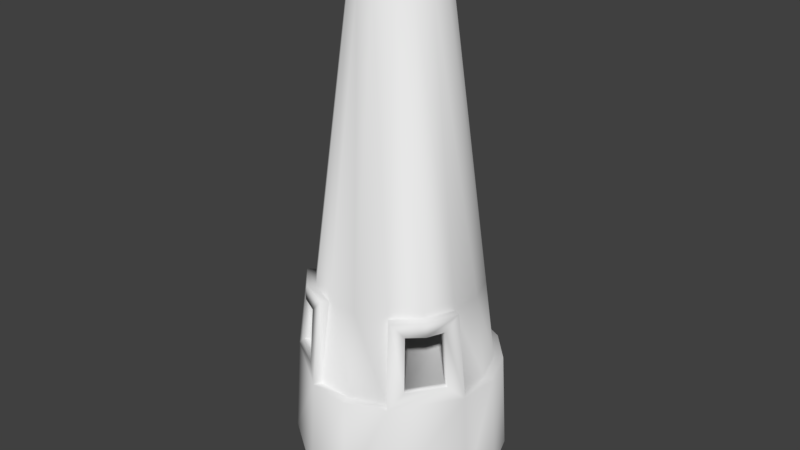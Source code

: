 # Source: metal_mine_special.blend  (saved by Blender 2.79.0; exported with 4.5.12 LTS)
import bpy
from mathutils import Matrix  # noqa: F401  (used for matrix-valued properties, if any)

bpy.ops.wm.read_factory_settings(use_empty=True)
scene = bpy.context.scene
scene.name = 'Scene'

# ---- collections
col_collection_1 = bpy.data.collections.new('Collection 1'); scene.collection.children.link(col_collection_1)

# ---- world
world_world = bpy.data.worlds.new('World'); scene.world = world_world
world_world.color = (0.05088, 0.05088, 0.05088)
world_world.use_sun_shadow = False
world_world.sun_shadow_jitter_overblur = 0.0
world_world.cycles.sampling_method = 'MANUAL'

# ---- meshes
me_cylinder = bpy.data.meshes.new('Cylinder')
me_cylinder.from_pydata([(0.6593, 2.999, 2.302), (1.522, 3.001, 2.302), (2.32, 2.673, 2.302), (2.975, 1.701, 2.649), (3.165, 0.7572, 2.649), (2.938, -0.3924, 2.302), (1.966, -1.047, 2.649), (1.022, -1.237, 2.649), (-0.1273, -1.01, 2.302), (-0.739, -0.4019, 2.302), (-1.071, 0.3943, 2.302), (-1.073, 1.257, 2.302), (-0.7453, 2.055, 2.302), (-0.1369, 2.667, 2.302), (1.334, 2.042, 4.383), (0.8524, 2.041, 4.383), (1.779, 1.859, 4.383), (2.121, 1.519, 4.383), (2.306, 1.075, 4.383), (2.307, 0.5937, 4.383), (2.124, 0.1484, 4.383), (1.785, -0.193, 4.383), (1.34, -0.3784, 4.383), (0.8587, -0.3796, 4.383), (0.4134, -0.1965, 4.383), (0.07208, 0.143, 4.383), (-0.1133, 0.5874, 4.383), (-0.1146, 1.069, 4.383), (0.06853, 1.514, 4.383), (0.4081, 1.856, 4.383), (0.7114, 2.741, 4.344), (1.471, 2.743, 4.344), (2.174, 2.454, 4.344), (2.861, 1.61, 3.992), (3.035, 1.222, 3.998), (3.025, 0.7969, 3.992), (2.719, -0.2467, 4.344), (1.881, -0.9593, 3.992), (1.487, -1.107, 3.998), (1.067, -1.123, 3.992), (0.01841, -0.791, 4.344), (-0.5204, -0.255, 4.344), (-0.813, 0.4463, 4.344), (-0.815, 1.206, 4.344), (-0.526, 1.909, 4.344), (0.01001, 2.448, 4.344), (2.713, 1.918, 4.344), (2.932, 2.064, 2.302), (3.266, 0.4055, 2.302), (3.008, 0.4562, 4.344), (2.183, -0.7854, 4.344), (2.33, -1.004, 2.302), (0.6706, -1.338, 2.302), (0.7213, -1.08, 4.344), (1.481, -1.078, 4.344), (3.006, 1.216, 4.344), (2.059, 2.353, 3.858), (-0.1455, 2.385, 2.514), (2.699, 0.01032, 2.521), (2.591, 0.2579, 3.864), (2.382, -0.458, 3.778), (2.498, -0.572, 2.423), (-0.8501, 1.437, 2.514), (0.009549, -0.3707, 3.858), (0.1245, 2.149, 3.864), (-0.58, 1.201, 3.864), (0.9301, 1.656, 11.33), (0.943, 1.592, 11.26), (1.246, 1.592, 11.26), (1.258, 1.656, 11.33), (1.526, 1.477, 11.26), (1.562, 1.532, 11.33), (1.74, 1.264, 11.26), (1.794, 1.3, 11.33), (1.857, 0.9846, 11.26), (1.921, 0.9975, 11.33), (1.857, 0.6819, 11.26), (1.922, 0.6693, 11.33), (1.742, 0.402, 11.26), (1.797, 0.3659, 11.33), (1.529, 0.1874, 11.26), (1.565, 0.1332, 11.33), (1.25, 0.07089, 11.26), (1.263, 0.006873, 11.33), (0.947, 0.0701, 11.26), (0.9344, 0.006023, 11.33), (0.6671, 0.1852, 11.26), (0.6309, 0.1308, 11.33), (0.4525, 0.3987, 11.26), (0.3983, 0.3622, 11.33), (0.3359, 0.678, 11.26), (0.2719, 0.6651, 11.33), (0.3352, 0.9806, 11.26), (0.2711, 0.9932, 11.33), (0.4503, 1.261, 11.26), (0.3959, 1.297, 11.33), (0.6637, 1.475, 11.26), (0.6273, 1.529, 11.33), (1.284, 1.79, 11.33), (1.299, 1.867, 11.26), (0.8878, 1.866, 11.26), (0.9033, 1.789, 11.33), (1.637, 1.645, 11.33), (1.68, 1.71, 11.26), (1.907, 1.376, 11.33), (1.972, 1.42, 11.26), (2.054, 1.024, 11.33), (2.131, 1.04, 11.26), (2.055, 0.6432, 11.33), (2.132, 0.6281, 11.26), (1.91, 0.2908, 11.33), (1.975, 0.2473, 11.26), (1.641, 0.02068, 11.33), (1.685, -0.04458, 11.26), (1.289, -0.1261, 11.33), (1.305, -0.2031, 11.26), (0.9083, -0.127, 11.33), (0.8931, -0.2042, 11.26), (0.5559, 0.01786, 11.33), (0.5124, -0.04762, 11.26), (0.2857, 0.2866, 11.33), (0.2205, 0.2428, 11.26), (0.139, 0.6383, 11.33), (0.06193, 0.6227, 11.26), (0.138, 1.019, 11.33), (0.06087, 1.034, 11.26), (0.2829, 1.372, 11.33), (0.2174, 1.415, 11.26), (0.5517, 1.642, 11.33), (0.5078, 1.707, 11.26), (0.6172, 3.207, 2.314), (1.563, 3.209, 2.314), (2.437, 2.85, 2.315), (3.126, 2.149, 2.318), (2.913, 1.988, 4.363), (3.478, 0.4034, 2.318), (3.219, 0.4682, 4.363), (3.115, -0.5099, 2.316), (2.415, -1.198, 2.318), (2.255, -0.9842, 4.367), (0.667, -1.551, 2.318), (0.7317, -1.291, 4.367), (-0.245, -1.187, 2.315), (-0.9154, -0.5203, 2.314), (-1.279, 0.3524, 2.314), (-1.282, 1.298, 2.313), (-0.9223, 2.173, 2.313), (-0.2554, 2.843, 2.313), (1.523, -1.285, 4.368), (3.214, 1.258, 4.358), (3.061, 1.681, 4.011), (3.181, 1.751, 2.67), (3.374, 0.7909, 2.67), (3.237, 0.809, 4.011), (1.953, -1.158, 4.015), (2.02, -1.252, 2.669), (1.052, -1.447, 2.669), (1.077, -1.335, 4.015), (1.529, -1.314, 4.022), (3.243, 1.264, 4.012), (0.6019, 3.333, -0.08805), (1.601, 3.336, -0.08766), (2.525, 2.956, -0.08719), (3.244, 2.234, -0.08668), (3.623, 0.351, -0.08617), (3.24, -0.5932, -0.08597), (2.518, -1.312, -0.08617), (0.6355, -1.692, -0.08668), (-0.3089, -1.309, -0.08719), (-1.017, -0.6044, -0.08766), (-1.402, 0.3175, -0.08805), (-1.405, 1.317, -0.08832), (-1.025, 2.241, -0.08841), (-0.3201, 2.949, -0.08832), (1.264, -0.08735, 9.531), (2.055, 0.8805, 9.531), (0.1996, 0.8531, 9.531), (1.255, 1.714, 9.531), (0.5679, 0.13, 9.531), (1.84, 0.2925, 9.531), (1.775, 1.427, 9.531), (0.4881, 1.551, 9.531), (1.239, 0.8513, 9.787), (0.8779, -0.02301, 9.531), (1.987, 0.6082, 9.531), (1.479, 1.595, 9.531), (0.303, 1.271, 9.531), (0.3255, 0.3556, 9.531), (1.575, 0.08631, 9.531), (1.933, 1.11, 9.531), (0.8358, 1.68, 9.531), (1.028, 1.048, 9.681), (1.451, 0.6548, 9.705), (1.043, 0.6403, 9.673), (1.436, 1.062, 9.735), (1.647, 0.8659, 9.654), (1.254, 0.4438, 9.583), (0.8319, 0.8368, 9.787), (1.225, 1.259, 9.613)], [], [(31, 99, 103, 32), (45, 129, 100, 30), (46, 105, 107, 55), (55, 107, 109, 49), (49, 109, 111, 36), (36, 111, 113, 50), (50, 113, 115, 54), (54, 115, 117, 53), (53, 117, 119, 40), (40, 119, 121, 41), (41, 121, 123, 42), (42, 123, 125, 43), (43, 125, 127, 44), (44, 127, 129, 45), (86, 84, 23, 24), (32, 103, 105, 46), (67, 96, 29, 15), (72, 70, 16, 17), (74, 72, 17, 18), (76, 74, 18, 19), (78, 76, 19, 20), (80, 78, 20, 21), (82, 80, 21, 22), (83, 85, 116, 114), (84, 82, 22, 23), (88, 86, 24, 25), (90, 88, 25, 26), (92, 90, 26, 27), (94, 92, 27, 28), (96, 94, 28, 29), (30, 100, 99, 31), (70, 68, 14, 16), (62, 57, 64, 65), (69, 71, 102, 98), (85, 87, 118, 116), (71, 73, 104, 102), (87, 89, 120, 118), (73, 75, 106, 104), (89, 91, 122, 120), (75, 77, 108, 106), (91, 93, 124, 122), (77, 79, 110, 108), (93, 95, 126, 124), (79, 81, 112, 110), (95, 97, 128, 126), (81, 83, 114, 112), (66, 69, 98, 101), (97, 66, 101, 128), (13, 45, 30, 0), (12, 44, 45, 13), (11, 43, 44, 12), (10, 42, 43, 11), (9, 41, 42, 10), (8, 40, 41, 9), (52, 53, 40, 8), (5, 36, 50, 51), (48, 49, 36, 5), (35, 4, 58, 59), (2, 32, 46, 47), (1, 31, 32, 2), (0, 30, 31, 1), (39, 7, 62, 63), (47, 46, 134, 133), (9, 10, 144, 143), (2, 47, 133, 132), (8, 9, 143, 142), (46, 55, 149, 134), (1, 2, 132, 131), (34, 33, 150, 159), (6, 37, 60, 61), (3, 33, 56, 57), (7, 6, 61, 62), (4, 3, 57, 58), (57, 62, 61, 58), (58, 61, 60, 59), (55, 49, 136, 149), (35, 34, 159, 153), (52, 8, 142, 140), (0, 1, 131, 130), (38, 37, 154, 158), (53, 52, 140, 141), (13, 0, 130, 147), (39, 38, 158, 157), (50, 54, 148, 139), (57, 56, 64), (62, 65, 63), (99, 100, 101, 98), (103, 99, 98, 102), (105, 103, 102, 104), (107, 105, 104, 106), (109, 107, 106, 108), (111, 109, 108, 110), (113, 111, 110, 112), (115, 113, 112, 114), (117, 115, 114, 116), (119, 117, 116, 118), (121, 119, 118, 120), (123, 121, 120, 122), (125, 123, 122, 124), (127, 125, 124, 126), (129, 127, 126, 128), (100, 129, 128, 101), (69, 66, 67, 68), (71, 69, 68, 70), (73, 71, 70, 72), (75, 73, 72, 74), (77, 75, 74, 76), (79, 77, 76, 78), (81, 79, 78, 80), (83, 81, 80, 82), (85, 83, 82, 84), (87, 85, 84, 86), (89, 87, 86, 88), (91, 89, 88, 90), (93, 91, 90, 92), (95, 93, 92, 94), (97, 95, 94, 96), (66, 97, 96, 67), (68, 67, 15, 14), (131, 132, 162, 161), (150, 151, 133, 134), (151, 152, 135, 133), (152, 153, 136, 135), (154, 155, 138, 139), (155, 156, 140, 138), (156, 157, 141, 140), (157, 158, 148, 141), (158, 154, 139, 148), (153, 159, 149, 136), (159, 150, 134, 149), (142, 143, 169, 168), (147, 130, 160, 173), (138, 140, 167, 166), (145, 146, 172, 171), (135, 137, 165, 164), (132, 133, 163, 162), (130, 131, 161, 160), (143, 144, 170, 169), (140, 142, 168, 167), (146, 147, 173, 172), (137, 138, 166, 165), (144, 145, 171, 170), (133, 135, 164, 163), (33, 3, 151, 150), (10, 11, 145, 144), (49, 48, 135, 136), (3, 4, 152, 151), (48, 5, 137, 135), (4, 35, 153, 152), (11, 12, 146, 145), (37, 6, 155, 154), (5, 51, 138, 137), (6, 7, 156, 155), (12, 13, 147, 146), (54, 53, 141, 148), (51, 50, 139, 138), (7, 39, 157, 156), (198, 185, 177, 190), (197, 191, 181, 186), (196, 192, 182, 193), (195, 189, 180, 194), (192, 195, 194, 182), (179, 184, 195, 192), (184, 175, 189, 195), (183, 196, 193, 178), (174, 188, 196, 183), (188, 179, 192, 196), (187, 197, 186, 176), (178, 193, 197, 187), (193, 182, 191, 197), (191, 198, 190, 181), (182, 194, 198, 191), (194, 180, 185, 198)])
me_cylinder.polygons.foreach_set('use_smooth', [1, 1, 1, 1, 1, 1, 1, 1, 1, 1, 1, 1, 1, 1, 1, 1, 1, 1, 1, 1, 1, 1, 1, 1, 1, 1, 1, 1, 1, 1, 1, 1, 1, 1, 1, 1, 1, 1, 1, 1, 1, 1, 1, 1, 1, 1, 1, 1, 1, 1, 1, 1, 1, 1, 1, 1, 1, 1, 1, 1, 1, 1, 1, 1, 1, 1, 1, 1, 1, 1, 1, 1, 1, 1, 1, 1, 1, 1, 1, 1, 1, 1, 1, 1, 1, 1, 1, 1, 1, 1, 1, 1, 1, 1, 1, 1, 1, 1, 1, 1, 1, 1, 1, 1, 1, 1, 1, 1, 1, 1, 1, 1, 1, 1, 1, 1, 1, 1, 1, 1, 1, 1, 1, 1, 1, 1, 1, 1, 1, 1, 1, 1, 1, 1, 1, 1, 1, 1, 1, 1, 1, 1, 1, 1, 1, 1, 1, 1, 1, 1, 1, 1, 1, 1, 1, 1, 1, 0, 0, 0, 0, 0, 0, 0, 0, 0, 0, 0, 0, 0, 0, 0, 0])
_uv = me_cylinder.uv_layers.new(name='UVMap')
_uv.uv.foreach_set('vector', [0.9009, 0.1276, 0.8713, 0.2947, 0.8614, 0.2932, 0.8826, 0.1248, 0.7975, 0.1374, 0.8137, 0.2991, 0.8042, 0.3003, 0.78, 0.1397, 0.8642, 0.123, 0.8515, 0.2922, 0.8415, 0.2917, 0.8457, 0.122, 0.8457, 0.122, 0.8415, 0.2917, 0.8314, 0.2917, 0.8273, 0.122, 0.8273, 0.122, 0.8314, 0.2917, 0.8214, 0.2922, 0.8088, 0.123, 0.8088, 0.123, 0.8214, 0.2922, 0.8115, 0.2932, 0.7904, 0.1248, 0.7904, 0.1248, 0.8115, 0.2932, 0.8016, 0.2947, 0.7721, 0.1275, 0.7721, 0.1275, 0.8016, 0.2947, 0.7918, 0.2967, 0.754, 0.1312, 0.9032, 0.1427, 0.871, 0.302, 0.8615, 0.3003, 0.8858, 0.1397, 0.8858, 0.1397, 0.8615, 0.3003, 0.852, 0.2991, 0.8682, 0.1374, 0.8682, 0.1374, 0.852, 0.2991, 0.8425, 0.2984, 0.8506, 0.1361, 0.8506, 0.1361, 0.8425, 0.2984, 0.8329, 0.2982, 0.8329, 0.1357, 0.8329, 0.1357, 0.8329, 0.2982, 0.8233, 0.2984, 0.8152, 0.1361, 0.8152, 0.1361, 0.8233, 0.2984, 0.8137, 0.2991, 0.7975, 0.1374, 0.2091, 0.04858, 0.2092, 0.04528, 0.2843, 0.04821, 0.2841, 0.05345, 0.8826, 0.1248, 0.8614, 0.2932, 0.8515, 0.2922, 0.8642, 0.123, 0.2505, 0.03075, 0.2502, 0.02679, 0.3402, 0.01961, 0.3407, 0.0259, 0.2506, 0.04264, 0.2507, 0.03867, 0.341, 0.03851, 0.3409, 0.04481, 0.2505, 0.0466, 0.2506, 0.04264, 0.3409, 0.04481, 0.3407, 0.05111, 0.2091, 0.0321, 0.2088, 0.02881, 0.2837, 0.022, 0.2841, 0.02723, 0.2092, 0.03539, 0.2091, 0.0321, 0.2841, 0.02723, 0.2843, 0.03248, 0.2093, 0.03869, 0.2092, 0.03539, 0.2843, 0.03248, 0.2845, 0.03772, 0.2093, 0.04199, 0.2093, 0.03869, 0.2845, 0.03772, 0.2845, 0.04297, 0.8568, 0.15, 0.8376, 0.1419, 0.8394, 0.1334, 0.8617, 0.1429, 0.2092, 0.04528, 0.2093, 0.04199, 0.2845, 0.04297, 0.2843, 0.04821, 0.2158, 0.02721, 0.2156, 0.02297, 0.3121, 0.01737, 0.3124, 0.02412, 0.2159, 0.03145, 0.2158, 0.02721, 0.3124, 0.02412, 0.3125, 0.03087, 0.2158, 0.03569, 0.2159, 0.03145, 0.3125, 0.03087, 0.3125, 0.03762, 0.2157, 0.03994, 0.2158, 0.03569, 0.3125, 0.03762, 0.3123, 0.04436, 0.2154, 0.04417, 0.2157, 0.03994, 0.3123, 0.04436, 0.3119, 0.0511, 0.78, 0.1397, 0.8042, 0.3003, 0.7948, 0.302, 0.7625, 0.1427, 0.2507, 0.03867, 0.2506, 0.03471, 0.3409, 0.0322, 0.341, 0.03851, 0.3727, 0.004636, 0.3879, 0.004762, 0.3874, 0.02279, 0.3722, 0.02267, 0.8166, 0.2479, 0.8375, 0.248, 0.8391, 0.2564, 0.8149, 0.2564, 0.8376, 0.1419, 0.8167, 0.1418, 0.8151, 0.1333, 0.8394, 0.1334, 0.8375, 0.248, 0.8567, 0.2399, 0.8616, 0.247, 0.8391, 0.2564, 0.8167, 0.1418, 0.7974, 0.1498, 0.7926, 0.1426, 0.8151, 0.1333, 0.8567, 0.2399, 0.8714, 0.225, 0.8786, 0.2298, 0.8616, 0.247, 0.7974, 0.1498, 0.7825, 0.1648, 0.7753, 0.1599, 0.7926, 0.1426, 0.8714, 0.225, 0.8793, 0.2055, 0.8878, 0.2072, 0.8786, 0.2298, 0.7825, 0.1648, 0.7744, 0.1843, 0.7659, 0.1825, 0.7753, 0.1599, 0.8793, 0.2055, 0.8793, 0.1845, 0.8878, 0.1829, 0.8878, 0.2072, 0.7744, 0.1843, 0.7744, 0.2054, 0.7659, 0.207, 0.7659, 0.1825, 0.8793, 0.1845, 0.8715, 0.165, 0.8787, 0.1603, 0.8878, 0.1829, 0.7744, 0.2054, 0.7825, 0.2249, 0.7752, 0.2296, 0.7659, 0.207, 0.8715, 0.165, 0.8568, 0.15, 0.8617, 0.1429, 0.8787, 0.1603, 0.7972, 0.2398, 0.8166, 0.2479, 0.8149, 0.2564, 0.7924, 0.247, 0.7825, 0.2249, 0.7972, 0.2398, 0.7924, 0.247, 0.7752, 0.2296, 0.7927, 0.08974, 0.7975, 0.1374, 0.78, 0.1397, 0.7728, 0.09224, 0.8128, 0.08824, 0.8152, 0.1361, 0.7975, 0.1374, 0.7927, 0.08974, 0.8329, 0.08774, 0.8329, 0.1357, 0.8152, 0.1361, 0.8128, 0.08824, 0.853, 0.08824, 0.8506, 0.1361, 0.8329, 0.1357, 0.8329, 0.08774, 0.873, 0.08974, 0.8682, 0.1374, 0.8506, 0.1361, 0.853, 0.08824, 0.8929, 0.09224, 0.8858, 0.1397, 0.8682, 0.1374, 0.873, 0.08974, 0.9127, 0.09574, 0.9032, 0.1427, 0.8858, 0.1397, 0.8929, 0.09224, 0.8051, 0.07302, 0.8088, 0.123, 0.7904, 0.1248, 0.7842, 0.07511, 0.826, 0.07198, 0.8273, 0.122, 0.8088, 0.123, 0.8051, 0.07302, 0.5486, 0.02522, 0.5496, 0.04543, 0.5364, 0.04764, 0.5382, 0.0272, 0.8888, 0.07514, 0.8826, 0.1248, 0.8642, 0.123, 0.868, 0.07304, 0.9096, 0.07827, 0.9009, 0.1276, 0.8826, 0.1248, 0.8888, 0.07514, 0.7728, 0.09224, 0.78, 0.1397, 0.7625, 0.1427, 0.753, 0.09574, 0.3346, 0.03118, 0.3315, 0.01403, 0.3727, 0.004636, 0.3509, 0.02689, 0.236, 0.3555, 0.236, 0.646, 0.206, 0.6449, 0.206, 0.3539, 0.5577, 0.5003, 0.65, 0.4621, 0.6636, 0.4826, 0.5625, 0.5244, 0.5639, 0.4407, 0.6697, 0.3969, 0.6894, 0.4172, 0.5694, 0.4684, 0.4579, 0.5003, 0.5577, 0.5003, 0.5625, 0.5244, 0.4531, 0.5244, 0.6029, 0.4703, 0.5208, 0.454, 0.5208, 0.4306, 0.6062, 0.4471, 0.4494, 0.4407, 0.5639, 0.4407, 0.5694, 0.4684, 0.4438, 0.4684, 0.4802, 0.4375, 0.543, 0.4234, 0.5475, 0.4553, 0.4802, 0.4697, 0.5166, 0.04626, 0.5165, 0.02606, 0.5272, 0.02919, 0.5273, 0.04962, 0.4282, 0.01388, 0.4259, 0.03118, 0.4121, 0.0278, 0.3879, 0.004762, 0.3441, 0.0003488, 0.3473, 0.00288, 0.3482, 0.005879, 0.3318, 0.006265, 0.3478, 0.01216, 0.3452, 0.01517, 0.3324, 0.01116, 0.3477, 0.008442, 0.3324, 0.01116, 0.3318, 0.006265, 0.3482, 0.005879, 0.3477, 0.008442, 0.5364, 0.04764, 0.5273, 0.04962, 0.5272, 0.02919, 0.5382, 0.0272, 0.5208, 0.454, 0.4387, 0.4703, 0.4354, 0.4471, 0.5208, 0.4306, 0.4175, 0.4234, 0.4802, 0.4375, 0.4802, 0.4697, 0.4129, 0.4553, 0.3656, 0.4621, 0.4579, 0.5003, 0.4531, 0.5244, 0.3486, 0.4799, 0.3435, 0.3969, 0.4494, 0.4407, 0.4438, 0.4684, 0.3279, 0.4204, 0.4805, 0.4799, 0.5432, 0.4698, 0.548, 0.5016, 0.4805, 0.5121, 0.1458, 0.6461, 0.1458, 0.3556, 0.1758, 0.3539, 0.1758, 0.6456, 0.4233, 0.6148, 0.4926, 0.5695, 0.5069, 0.5841, 0.4309, 0.6337, 0.4177, 0.4698, 0.4805, 0.4799, 0.4805, 0.5121, 0.4129, 0.5016, 0.6031, 0.4305, 0.521, 0.4143, 0.521, 0.3909, 0.6066, 0.4074, 0.3879, 0.004762, 0.4121, 0.0278, 0.3874, 0.02279, 0.3727, 0.004636, 0.3722, 0.02267, 0.3509, 0.02689, 0.8136, 0.2631, 0.7886, 0.2527, 0.7924, 0.247, 0.8149, 0.2564, 0.8405, 0.2631, 0.8136, 0.2631, 0.8149, 0.2564, 0.8391, 0.2564, 0.8654, 0.2527, 0.8405, 0.2631, 0.8391, 0.2564, 0.8616, 0.247, 0.8843, 0.2335, 0.8654, 0.2527, 0.8616, 0.247, 0.8786, 0.2298, 0.8945, 0.2085, 0.8843, 0.2335, 0.8786, 0.2298, 0.8878, 0.2072, 0.8945, 0.1815, 0.8945, 0.2085, 0.8878, 0.2072, 0.8878, 0.1829, 0.8844, 0.1565, 0.8945, 0.1815, 0.8878, 0.1829, 0.8787, 0.1603, 0.8655, 0.1373, 0.8844, 0.1565, 0.8787, 0.1603, 0.8617, 0.1429, 0.8407, 0.1267, 0.8655, 0.1373, 0.8617, 0.1429, 0.8394, 0.1334, 0.8137, 0.1266, 0.8407, 0.1267, 0.8394, 0.1334, 0.8151, 0.1333, 0.7888, 0.137, 0.8137, 0.1266, 0.8151, 0.1333, 0.7926, 0.1426, 0.7696, 0.1561, 0.7888, 0.137, 0.7926, 0.1426, 0.7753, 0.1599, 0.7592, 0.1812, 0.7696, 0.1561, 0.7753, 0.1599, 0.7659, 0.1825, 0.7592, 0.2084, 0.7592, 0.1812, 0.7659, 0.1825, 0.7659, 0.207, 0.7695, 0.2335, 0.7592, 0.2084, 0.7659, 0.207, 0.7752, 0.2296, 0.7886, 0.2527, 0.7695, 0.2335, 0.7752, 0.2296, 0.7924, 0.247, 0.8166, 0.2479, 0.7972, 0.2398, 0.8006, 0.2349, 0.8177, 0.2421, 0.8375, 0.248, 0.8166, 0.2479, 0.8177, 0.2421, 0.8363, 0.2421, 0.8567, 0.2399, 0.8375, 0.248, 0.8363, 0.2421, 0.8534, 0.235, 0.8714, 0.225, 0.8567, 0.2399, 0.8534, 0.235, 0.8664, 0.2217, 0.8793, 0.2055, 0.8714, 0.225, 0.8664, 0.2217, 0.8734, 0.2044, 0.8793, 0.1845, 0.8793, 0.2055, 0.8734, 0.2044, 0.8734, 0.1857, 0.8715, 0.165, 0.8793, 0.1845, 0.8734, 0.1857, 0.8665, 0.1683, 0.8568, 0.15, 0.8715, 0.165, 0.8665, 0.1683, 0.8535, 0.155, 0.8376, 0.1419, 0.8568, 0.15, 0.8535, 0.155, 0.8365, 0.1477, 0.8167, 0.1418, 0.8376, 0.1419, 0.8365, 0.1477, 0.8179, 0.1476, 0.7974, 0.1498, 0.8167, 0.1418, 0.8179, 0.1476, 0.8008, 0.1548, 0.7825, 0.1648, 0.7974, 0.1498, 0.8008, 0.1548, 0.7875, 0.1681, 0.7744, 0.1843, 0.7825, 0.1648, 0.7875, 0.1681, 0.7804, 0.1854, 0.7744, 0.2054, 0.7744, 0.1843, 0.7804, 0.1854, 0.7803, 0.2042, 0.7825, 0.2249, 0.7744, 0.2054, 0.7803, 0.2042, 0.7874, 0.2215, 0.7972, 0.2398, 0.7825, 0.2249, 0.7874, 0.2215, 0.8006, 0.2349, 0.2506, 0.03471, 0.2505, 0.03075, 0.3407, 0.0259, 0.3409, 0.0322, 0.3579, 0.4299, 0.4398, 0.4273, 0.4507, 0.6555, 0.3637, 0.6581, 0.1696, 0.6117, 0.1761, 0.4558, 0.2172, 0.4164, 0.2099, 0.6525, 0.1761, 0.4558, 0.06887, 0.4558, 0.02776, 0.4164, 0.2172, 0.4164, 0.06887, 0.4558, 0.07507, 0.6123, 0.03483, 0.653, 0.02776, 0.4164, 0.1968, 0.6066, 0.2052, 0.4213, 0.2544, 0.3742, 0.2449, 0.6555, 0.2052, 0.4213, 0.07616, 0.4214, 0.02701, 0.3742, 0.2544, 0.3742, 0.07616, 0.4214, 0.08427, 0.607, 0.03613, 0.6559, 0.02701, 0.3742, 0.08427, 0.607, 0.1405, 0.6154, 0.1406, 0.6599, 0.03613, 0.6559, 0.1405, 0.6154, 0.1968, 0.6066, 0.2449, 0.6555, 0.1406, 0.6599, 0.07507, 0.6123, 0.1223, 0.6216, 0.1225, 0.658, 0.03483, 0.653, 0.1223, 0.6216, 0.1696, 0.6117, 0.2099, 0.6525, 0.1225, 0.658, 0.4108, 0.427, 0.4917, 0.4278, 0.4906, 0.6532, 0.4047, 0.6524, 0.1942, 0.4297, 0.276, 0.4307, 0.2768, 0.659, 0.1898, 0.658, 0.191, 0.6529, 0.03123, 0.6606, 0.02022, 0.4259, 0.1859, 0.4256, 0.0305, 0.423, 0.1123, 0.4272, 0.1029, 0.6553, 0.01605, 0.6508, 0.354, 0.6529, 0.2725, 0.652, 0.2725, 0.4245, 0.3591, 0.4256, 0.4398, 0.4273, 0.5216, 0.423, 0.5375, 0.6508, 0.4507, 0.6555, 0.276, 0.4307, 0.3579, 0.4299, 0.3637, 0.6581, 0.2768, 0.659, 0.4917, 0.4278, 0.5725, 0.4269, 0.5764, 0.6523, 0.4906, 0.6532, 0.33, 0.4243, 0.4108, 0.427, 0.4047, 0.6524, 0.3189, 0.6496, 0.1123, 0.4272, 0.1942, 0.4297, 0.1898, 0.658, 0.1029, 0.6553, 0.2725, 0.652, 0.191, 0.6529, 0.1859, 0.4256, 0.2725, 0.4245, 0.5725, 0.4269, 0.6534, 0.4243, 0.6623, 0.6496, 0.5764, 0.6523, 0.5138, 0.6606, 0.354, 0.6529, 0.3591, 0.4256, 0.5228, 0.423, 0.3589, 0.6404, 0.3589, 0.3589, 0.4032, 0.359, 0.4032, 0.6398, 0.1927, 0.5666, 0.2611, 0.6132, 0.2531, 0.6319, 0.1782, 0.5809, 0.2361, 0.646, 0.2361, 0.3555, 0.2661, 0.3539, 0.2661, 0.6449, 0.5598, 0.5766, 0.4142, 0.5765, 0.4129, 0.5444, 0.5611, 0.5444, 0.6163, 0.5047, 0.5238, 0.4832, 0.5245, 0.4598, 0.6297, 0.4854, 0.3589, 0.3589, 0.3589, 0.6404, 0.3146, 0.6398, 0.3146, 0.359, 0.2611, 0.6132, 0.342, 0.6301, 0.3418, 0.6505, 0.2531, 0.6319, 0.2258, 0.6399, 0.2258, 0.3589, 0.2701, 0.3597, 0.2701, 0.6411, 0.5238, 0.4832, 0.43, 0.4988, 0.418, 0.4786, 0.5245, 0.4598, 0.5604, 0.5443, 0.4148, 0.5443, 0.4129, 0.5122, 0.5622, 0.5122, 0.342, 0.6301, 0.4233, 0.6148, 0.4309, 0.6337, 0.3418, 0.6505, 0.521, 0.4143, 0.4389, 0.4305, 0.4354, 0.4074, 0.521, 0.3909, 0.2059, 0.3555, 0.2059, 0.646, 0.1759, 0.6455, 0.1759, 0.3539, 0.3145, 0.3589, 0.3145, 0.6399, 0.2702, 0.6411, 0.2702, 0.3597, 0.5052, 0.7988, 0.5135, 0.801, 0.5108, 0.8061, 0.5052, 0.8074, 0.5135, 0.6765, 0.5108, 0.6778, 0.508, 0.674, 0.5112, 0.6728, 0.4503, 0.7337, 0.4498, 0.7391, 0.4445, 0.7391, 0.4451, 0.7337, 0.5439, 0.007184, 0.5601, 0.005743, 0.5638, 0.01944, 0.5427, 0.01944, 0.501, 0.7266, 0.5119, 0.7261, 0.5119, 0.7373, 0.501, 0.7378, 0.5061, 0.7297, 0.5083, 0.7215, 0.5181, 0.7225, 0.5186, 0.7297, 0.4587, 0.7389, 0.4626, 0.7397, 0.4645, 0.7432, 0.4587, 0.7449, 0.4513, 0.7271, 0.4503, 0.7337, 0.4451, 0.7337, 0.4455, 0.7252, 0.4266, 0.009528, 0.4287, 0.01386, 0.4219, 0.01554, 0.4219, 0.008477, 0.4987, 0.8155, 0.5035, 0.8142, 0.5035, 0.8214, 0.499, 0.8209, 0.4343, 0.7273, 0.4409, 0.7238, 0.4409, 0.7313, 0.4366, 0.7309, 0.4455, 0.7252, 0.4451, 0.7337, 0.4397, 0.7344, 0.4396, 0.7264, 0.4785, 0.01001, 0.4853, 0.01006, 0.4861, 0.01678, 0.4794, 0.01678, 0.5108, 0.6778, 0.5084, 0.6794, 0.5059, 0.6766, 0.508, 0.674, 0.5512, 0.9005, 0.5512, 0.9103, 0.5406, 0.9111, 0.5408, 0.9011, 0.5066, 0.7067, 0.5066, 0.7195, 0.4983, 0.7173, 0.4988, 0.7077])
_uv.active_render = True
_uv = me_cylinder.uv_layers.new(name='UVMap.001')
_uv.uv.foreach_set('vector', [0.4075, 0.1044, 0.4164, 0.3415, 0.4038, 0.3419, 0.3842, 0.1052, 0.4571, 0.1044, 0.4433, 0.3415, 0.4303, 0.3414, 0.4331, 0.1041, 0.285, 0.104, 0.2715, 0.341, 0.2583, 0.3409, 0.2607, 0.1038, 0.2607, 0.1038, 0.2583, 0.3409, 0.2445, 0.341, 0.2351, 0.104, 0.2351, 0.104, 0.2445, 0.341, 0.2321, 0.3413, 0.2123, 0.1047, 0.1327, 0.1045, 0.1113, 0.3411, 0.09986, 0.3408, 0.1116, 0.104, 0.1116, 0.104, 0.09986, 0.3408, 0.0863, 0.3407, 0.08659, 0.1038, 0.08659, 0.1038, 0.0863, 0.3407, 0.07265, 0.3408, 0.0614, 0.104, 0.0614, 0.104, 0.07265, 0.3408, 0.06101, 0.3411, 0.03992, 0.1045, 0.6463, 0.1048, 0.6232, 0.3415, 0.6134, 0.3412, 0.6282, 0.1042, 0.6282, 0.1042, 0.6134, 0.3412, 0.6006, 0.3411, 0.6046, 0.104, 0.6046, 0.104, 0.6006, 0.3411, 0.5867, 0.3412, 0.579, 0.1042, 0.579, 0.1042, 0.5867, 0.3412, 0.5739, 0.3415, 0.5553, 0.1048, 0.4758, 0.1052, 0.4535, 0.3419, 0.4433, 0.3415, 0.4571, 0.1044, 0.7716, 0.6333, 0.7809, 0.633, 0.7793, 0.8665, 0.7646, 0.867, 0.3044, 0.1047, 0.282, 0.3413, 0.2715, 0.341, 0.285, 0.104, 0.06292, 0.4118, 0.0729, 0.4118, 0.07913, 0.6457, 0.06326, 0.6456, 0.4141, 0.6331, 0.4213, 0.6333, 0.4361, 0.8673, 0.4246, 0.8669, 0.4047, 0.633, 0.4141, 0.6331, 0.4246, 0.8669, 0.4096, 0.8668, 0.3945, 0.6331, 0.4047, 0.633, 0.4096, 0.8668, 0.3934, 0.8669, 0.3851, 0.6333, 0.3945, 0.6331, 0.3934, 0.8669, 0.3784, 0.8673, 0.8006, 0.633, 0.8081, 0.6333, 0.8226, 0.867, 0.8107, 0.8665, 0.7911, 0.6329, 0.8006, 0.633, 0.8107, 0.8665, 0.7955, 0.8663, 0.5791, 0.8827, 0.5869, 0.8906, 0.5844, 0.8944, 0.5753, 0.8853, 0.7809, 0.633, 0.7911, 0.6329, 0.7955, 0.8663, 0.7793, 0.8665, 0.7577, 0.03662, 0.7655, 0.03688, 0.7789, 0.2708, 0.7666, 0.2703, 0.748, 0.03653, 0.7577, 0.03662, 0.7666, 0.2703, 0.7512, 0.2702, 0.7379, 0.03662, 0.748, 0.03653, 0.7512, 0.2702, 0.735, 0.2703, 0.7288, 0.03688, 0.7379, 0.03662, 0.735, 0.2703, 0.7205, 0.2708, 0.0729, 0.4118, 0.0813, 0.4121, 0.09249, 0.6461, 0.07913, 0.6457, 0.4331, 0.1041, 0.4303, 0.3414, 0.4164, 0.3415, 0.4075, 0.1044, 0.04434, 0.4121, 0.0529, 0.4118, 0.04731, 0.6457, 0.03369, 0.6461, 0.7573, 0.4405, 0.7571, 0.4101, 0.8019, 0.4203, 0.8021, 0.4507, 0.6184, 0.8429, 0.6082, 0.8386, 0.6091, 0.8341, 0.6209, 0.8391, 0.5869, 0.8906, 0.5971, 0.8949, 0.5962, 0.8994, 0.5844, 0.8944, 0.6082, 0.8386, 0.5971, 0.8386, 0.5962, 0.8341, 0.6091, 0.8341, 0.5971, 0.8949, 0.6082, 0.8949, 0.6091, 0.8994, 0.5962, 0.8994, 0.5971, 0.8386, 0.5869, 0.8429, 0.5844, 0.8391, 0.5962, 0.8341, 0.6082, 0.8949, 0.6184, 0.8906, 0.6209, 0.8944, 0.6091, 0.8994, 0.5869, 0.8429, 0.5791, 0.8508, 0.5753, 0.8483, 0.5844, 0.8391, 0.6184, 0.8906, 0.6262, 0.8827, 0.63, 0.8853, 0.6209, 0.8944, 0.5791, 0.8508, 0.5748, 0.8612, 0.5704, 0.8603, 0.5753, 0.8483, 0.6262, 0.8827, 0.6304, 0.8723, 0.6349, 0.8732, 0.63, 0.8853, 0.5748, 0.8612, 0.5748, 0.8723, 0.5704, 0.8732, 0.5704, 0.8603, 0.6304, 0.8723, 0.6304, 0.8612, 0.6349, 0.8603, 0.6349, 0.8732, 0.5748, 0.8723, 0.5791, 0.8827, 0.5753, 0.8853, 0.5704, 0.8732, 0.6262, 0.8508, 0.6184, 0.8429, 0.6209, 0.8391, 0.63, 0.8483, 0.6304, 0.8612, 0.6262, 0.8508, 0.63, 0.8483, 0.6349, 0.8603, 0.4611, 0.03441, 0.4571, 0.1044, 0.4331, 0.1041, 0.4339, 0.0341, 0.4824, 0.0353, 0.4758, 0.1052, 0.4571, 0.1044, 0.4611, 0.03441, 0.5767, 0.03434, 0.579, 0.1042, 0.5553, 0.1048, 0.5498, 0.03503, 0.6057, 0.0341, 0.6046, 0.104, 0.579, 0.1042, 0.5767, 0.03434, 0.6326, 0.03434, 0.6282, 0.1042, 0.6046, 0.104, 0.6057, 0.0341, 0.6531, 0.03503, 0.6463, 0.1048, 0.6282, 0.1042, 0.6326, 0.03434, 0.05808, 0.0341, 0.0614, 0.104, 0.03992, 0.1045, 0.03369, 0.03473, 0.139, 0.03473, 0.1327, 0.1045, 0.1116, 0.104, 0.1151, 0.0341, 0.2324, 0.0341, 0.2351, 0.104, 0.2123, 0.1047, 0.2064, 0.03484, 0.197, 0.8331, 0.2411, 0.8426, 0.2414, 0.8685, 0.1986, 0.852, 0.311, 0.03484, 0.3044, 0.1047, 0.285, 0.104, 0.289, 0.0341, 0.4049, 0.03441, 0.4075, 0.1044, 0.3842, 0.1052, 0.3784, 0.0353, 0.4339, 0.0341, 0.4331, 0.1041, 0.4075, 0.1044, 0.4049, 0.03441, 0.8015, 0.5341, 0.7563, 0.5364, 0.7573, 0.4405, 0.7994, 0.5056, 0.9548, 0.4803, 0.9546, 0.4101, 0.9614, 0.4103, 0.9614, 0.4807, 0.2501, 0.4225, 0.226, 0.4389, 0.2209, 0.4337, 0.2474, 0.4158, 0.2786, 0.5676, 0.3071, 0.5619, 0.311, 0.5679, 0.2786, 0.5748, 0.2787, 0.4168, 0.2501, 0.4225, 0.2474, 0.4158, 0.2787, 0.4095, 0.1254, 0.9046, 0.1204, 0.93, 0.1132, 0.93, 0.1183, 0.9036, 0.2501, 0.5618, 0.2786, 0.5676, 0.2786, 0.5748, 0.2474, 0.5685, 0.7717, 0.9504, 0.7749, 0.9645, 0.7678, 0.9655, 0.7646, 0.9504, 0.8695, 0.4558, 0.8704, 0.4101, 0.8872, 0.4197, 0.8872, 0.4658, 0.8463, 0.04133, 0.8916, 0.04393, 0.889, 0.06629, 0.8472, 0.1417, 0.692, 0.7351, 0.6685, 0.7578, 0.6451, 0.7633, 0.6543, 0.6305, 0.5955, 0.756, 0.5731, 0.7322, 0.6145, 0.6317, 0.6251, 0.7575, 0.6145, 0.6317, 0.6543, 0.6305, 0.6451, 0.7633, 0.6251, 0.7575, 0.2414, 0.8685, 0.2414, 0.8887, 0.1974, 0.8766, 0.1986, 0.852, 0.1204, 0.93, 0.1254, 0.9554, 0.1183, 0.9564, 0.1132, 0.93, 0.7749, 0.9362, 0.7717, 0.9504, 0.7646, 0.9504, 0.7678, 0.9352, 0.3072, 0.4225, 0.2787, 0.4168, 0.2787, 0.4095, 0.311, 0.4164, 0.2259, 0.5455, 0.2501, 0.5618, 0.2474, 0.5685, 0.2209, 0.5506, 0.3856, 0.9507, 0.3878, 0.9648, 0.3808, 0.9659, 0.3784, 0.9507, 0.89, 0.7011, 0.89, 0.6309, 0.8972, 0.6305, 0.8972, 0.7009, 0.2098, 0.521, 0.2259, 0.5455, 0.2209, 0.5506, 0.2032, 0.5238, 0.3878, 0.9365, 0.3856, 0.9507, 0.3784, 0.9507, 0.3808, 0.9355, 0.04582, 0.9046, 0.04082, 0.9301, 0.03369, 0.93, 0.03877, 0.9036, 0.8472, 0.1417, 0.889, 0.06629, 0.892, 0.1323, 0.7573, 0.4405, 0.8021, 0.4507, 0.7994, 0.5056, 0.6224, 0.8368, 0.6322, 0.8468, 0.63, 0.8483, 0.6209, 0.8391, 0.6096, 0.8315, 0.6224, 0.8368, 0.6209, 0.8391, 0.6091, 0.8341, 0.5957, 0.8315, 0.6096, 0.8315, 0.6091, 0.8341, 0.5962, 0.8341, 0.5829, 0.8368, 0.5957, 0.8315, 0.5962, 0.8341, 0.5844, 0.8391, 0.5731, 0.8468, 0.5829, 0.8368, 0.5844, 0.8391, 0.5753, 0.8483, 0.5678, 0.8597, 0.5731, 0.8468, 0.5753, 0.8483, 0.5704, 0.8603, 0.5678, 0.8738, 0.5678, 0.8597, 0.5704, 0.8603, 0.5704, 0.8732, 0.5731, 0.8867, 0.5678, 0.8738, 0.5704, 0.8732, 0.5753, 0.8853, 0.5829, 0.8967, 0.5731, 0.8867, 0.5753, 0.8853, 0.5844, 0.8944, 0.5957, 0.902, 0.5829, 0.8967, 0.5844, 0.8944, 0.5962, 0.8994, 0.6096, 0.902, 0.5957, 0.902, 0.5962, 0.8994, 0.6091, 0.8994, 0.6224, 0.8967, 0.6096, 0.902, 0.6091, 0.8994, 0.6209, 0.8944, 0.6322, 0.8867, 0.6224, 0.8967, 0.6209, 0.8944, 0.63, 0.8853, 0.6375, 0.8738, 0.6322, 0.8867, 0.63, 0.8853, 0.6349, 0.8732, 0.6375, 0.8597, 0.6375, 0.8738, 0.6349, 0.8732, 0.6349, 0.8603, 0.6322, 0.8468, 0.6375, 0.8597, 0.6349, 0.8603, 0.63, 0.8483, 0.05208, 0.4094, 0.06295, 0.4093, 0.06292, 0.4118, 0.0529, 0.4118, 0.6082, 0.8386, 0.6184, 0.8429, 0.6172, 0.8448, 0.6078, 0.8408, 0.5971, 0.8386, 0.6082, 0.8386, 0.6078, 0.8408, 0.5976, 0.8408, 0.4051, 0.6306, 0.4153, 0.6307, 0.4141, 0.6331, 0.4047, 0.633, 0.3941, 0.6307, 0.4051, 0.6306, 0.4047, 0.633, 0.3945, 0.6331, 0.3838, 0.6309, 0.3941, 0.6307, 0.3945, 0.6331, 0.3851, 0.6333, 0.5748, 0.8723, 0.5748, 0.8612, 0.577, 0.8616, 0.577, 0.8719, 0.7914, 0.6305, 0.8017, 0.6306, 0.8006, 0.633, 0.7911, 0.6329, 0.7803, 0.6306, 0.7914, 0.6305, 0.7911, 0.6329, 0.7809, 0.633, 0.7703, 0.6309, 0.7803, 0.6306, 0.7809, 0.633, 0.7716, 0.6333, 0.6082, 0.8949, 0.5971, 0.8949, 0.5976, 0.8927, 0.6078, 0.8927, 0.7483, 0.0341, 0.7588, 0.0342, 0.7577, 0.03662, 0.748, 0.03653, 0.7373, 0.0342, 0.7483, 0.0341, 0.748, 0.03653, 0.7379, 0.03662, 0.7274, 0.03448, 0.7373, 0.0342, 0.7379, 0.03662, 0.7288, 0.03688, 0.6304, 0.8612, 0.6304, 0.8723, 0.6283, 0.8719, 0.6283, 0.8616, 0.06295, 0.4093, 0.07377, 0.4094, 0.0729, 0.4118, 0.06292, 0.4118, 0.0529, 0.4118, 0.06292, 0.4118, 0.06326, 0.6456, 0.04731, 0.6457, 0.2784, 0.7318, 0.2793, 0.7611, 0.1984, 0.7649, 0.1973, 0.7339, 0.6113, 0.4222, 0.6095, 0.4681, 0.596, 0.4802, 0.6005, 0.4101, 0.6095, 0.4681, 0.6422, 0.4682, 0.6556, 0.4802, 0.596, 0.4802, 0.6422, 0.4682, 0.641, 0.4223, 0.6524, 0.4101, 0.6556, 0.4802, 0.4244, 0.4223, 0.4228, 0.4683, 0.4094, 0.4803, 0.4133, 0.4101, 0.4228, 0.4683, 0.4561, 0.4683, 0.4695, 0.4803, 0.4094, 0.4803, 0.4561, 0.4683, 0.4545, 0.4223, 0.4657, 0.4101, 0.4695, 0.4803, 0.4545, 0.4223, 0.4395, 0.4221, 0.4395, 0.4103, 0.4657, 0.4101, 0.4395, 0.4221, 0.4244, 0.4223, 0.4133, 0.4101, 0.4395, 0.4103, 0.641, 0.4223, 0.6258, 0.4224, 0.6258, 0.4105, 0.6524, 0.4101, 0.6258, 0.4224, 0.6113, 0.4222, 0.6005, 0.4101, 0.6258, 0.4105, 0.1157, 0.7177, 0.115, 0.7405, 0.03397, 0.7383, 0.03477, 0.7143, 0.2784, 0.6693, 0.278, 0.6996, 0.197, 0.6999, 0.1973, 0.668, 0.4094, 0.4803, 0.4695, 0.4803, 0.4715, 0.5624, 0.4068, 0.5624, 0.115, 0.8025, 0.1157, 0.8323, 0.03477, 0.8354, 0.03397, 0.8039, 0.6556, 0.4802, 0.6853, 0.4794, 0.6889, 0.5614, 0.6582, 0.5623, 0.5707, 0.4794, 0.596, 0.4802, 0.5939, 0.5623, 0.5678, 0.5614, 0.278, 0.6996, 0.2784, 0.7318, 0.1973, 0.7339, 0.197, 0.6999, 0.115, 0.7405, 0.1147, 0.7703, 0.03369, 0.7698, 0.03397, 0.7383, 0.4695, 0.4803, 0.4975, 0.4797, 0.5004, 0.5617, 0.4715, 0.5624, 0.2793, 0.6457, 0.2784, 0.6693, 0.1973, 0.668, 0.1984, 0.643, 0.382, 0.4797, 0.4094, 0.4803, 0.4068, 0.5624, 0.3784, 0.5616, 0.1147, 0.7703, 0.115, 0.8025, 0.03397, 0.8039, 0.03369, 0.7698, 0.596, 0.4802, 0.6556, 0.4802, 0.6582, 0.5623, 0.5939, 0.5623, 0.8916, 0.04393, 0.8463, 0.04133, 0.8467, 0.0341, 0.892, 0.03677, 0.226, 0.4389, 0.2098, 0.4633, 0.2032, 0.4605, 0.2209, 0.4337, 0.89, 0.8398, 0.8901, 0.7696, 0.8971, 0.7693, 0.8971, 0.8396, 0.5731, 0.7322, 0.5955, 0.756, 0.5906, 0.7612, 0.5678, 0.737, 0.8591, 0.2138, 0.8534, 0.2427, 0.8463, 0.2427, 0.8531, 0.2099, 0.8901, 0.9539, 0.89, 0.908, 0.8972, 0.9081, 0.8972, 0.954, 0.2098, 0.4633, 0.2041, 0.4922, 0.197, 0.4922, 0.2032, 0.4605, 0.9596, 0.07986, 0.9594, 0.0341, 0.9663, 0.03438, 0.9663, 0.08028, 0.8534, 0.2427, 0.8591, 0.2715, 0.8531, 0.2754, 0.8463, 0.2427, 0.6685, 0.7578, 0.692, 0.7351, 0.6972, 0.74, 0.6731, 0.7633, 0.2041, 0.4922, 0.2098, 0.521, 0.2032, 0.5238, 0.197, 0.4922, 0.04082, 0.9301, 0.04582, 0.9555, 0.03877, 0.9565, 0.03369, 0.93, 0.9266, 0.28, 0.9265, 0.2099, 0.9334, 0.2099, 0.9334, 0.2804, 0.7563, 0.5364, 0.8015, 0.5341, 0.8021, 0.5413, 0.7567, 0.5436, 0.0, 0.0, 0.0, 0.0, 0.0, 0.0, 0.0, 0.0, 0.0, 0.0, 0.0, 0.0, 0.0, 0.0, 0.0, 0.0, 0.0, 0.0, 0.0, 0.0, 0.0, 0.0, 0.0, 0.0, 0.0, 0.0, 0.0, 0.0, 0.0, 0.0, 0.0, 0.0, 0.0, 0.0, 0.0, 0.0, 0.0, 0.0, 0.0, 0.0, 0.0, 0.0, 0.0, 0.0, 0.0, 0.0, 0.0, 0.0, 0.0, 0.0, 0.0, 0.0, 0.0, 0.0, 0.0, 0.0, 0.0, 0.0, 0.0, 0.0, 0.0, 0.0, 0.0, 0.0, 0.0, 0.0, 0.0, 0.0, 0.0, 0.0, 0.0, 0.0, 0.0, 0.0, 0.0, 0.0, 0.0, 0.0, 0.0, 0.0, 0.0, 0.0, 0.0, 0.0, 0.0, 0.0, 0.0, 0.0, 0.0, 0.0, 0.0, 0.0, 0.0, 0.0, 0.0, 0.0, 0.0, 0.0, 0.0, 0.0, 0.0, 0.0, 0.0, 0.0, 0.0, 0.0, 0.0, 0.0, 0.0, 0.0, 0.0, 0.0, 0.0, 0.0, 0.0, 0.0, 0.0, 0.0, 0.0, 0.0, 0.0, 0.0, 0.0, 0.0, 0.0, 0.0, 0.0, 0.0])
me_cylinder.use_remesh_preserve_volume = False
me_cylinder.use_remesh_preserve_attributes = False
me_cylinder.use_mirror_vertex_groups = False
me_cylinder.update()

# ---- objects
ob_cylinder = bpy.data.objects.new('Cylinder', me_cylinder)
ob_prop_fire_2 = bpy.data.objects.new('prop-fire-2', None)
ob_prop_fire_1 = bpy.data.objects.new('prop-fire-1', None)
ob_prop_barrel_2 = bpy.data.objects.new('prop-barrel-2', None)
ob_prop_barrel_1 = bpy.data.objects.new('prop-barrel-1', None)
ob_prop_smoke_1 = bpy.data.objects.new('prop-smoke-1', None)

# ---- transforms, parenting, visibility, modifiers, constraints
ob_cylinder.location = (-1.591, -0.07569, -1.264)
ob_cylinder.rotation_euler = (0.0, -0.0, -0.8211)
ob_cylinder.scale = (1.211, 1.211, 1.211)
ob_cylinder.lineart.crease_threshold = 0.0
ob_prop_fire_2.parent = ob_cylinder
ob_prop_fire_2.matrix_parent_inverse = Matrix(((0.6909, 0.4526, 0.0, -1.069), (-0.4526, 0.6909, 0.0, 2.445), (9.313e-10, 1.863e-09, 0.8259, 0.08282), (0.0, 0.0, 0.0, 1.0)))
ob_prop_fire_2.location = (4.362, 1.007, 2.528)
ob_prop_fire_2.rotation_euler = (0.0, -0.0, -0.9527)
ob_prop_fire_2.empty_image_offset = (0.0, 0.0)
ob_prop_fire_2.lineart.crease_threshold = 0.0
ob_prop_fire_1.parent = ob_cylinder
ob_prop_fire_1.matrix_parent_inverse = Matrix(((0.6909, 0.4526, 0.0, -1.069), (-0.4526, 0.6909, 0.0, 2.445), (9.313e-10, 1.863e-09, 0.8259, 0.08282), (0.0, 0.0, 0.0, 1.0)))
ob_prop_fire_1.location = (3.916, -1.091, 2.52)
ob_prop_fire_1.rotation_euler = (0.0, -0.0, -0.9527)
ob_prop_fire_1.empty_image_offset = (0.0, 0.0)
ob_prop_fire_1.lineart.crease_threshold = 0.0
ob_prop_barrel_2.parent = ob_cylinder
ob_prop_barrel_2.matrix_parent_inverse = Matrix(((0.6909, 0.4526, 0.0, -1.069), (-0.4526, 0.6909, 0.0, 2.445), (9.313e-10, 1.863e-09, 0.8259, 0.08282), (0.0, 0.0, 0.0, 1.0)))
ob_prop_barrel_2.location = (0.6617, -2.846, 1.4)
ob_prop_barrel_2.rotation_euler = (0.0, -0.0, -0.9527)
ob_prop_barrel_2.empty_image_offset = (0.0, 0.0)
ob_prop_barrel_2.lineart.crease_threshold = 0.0
ob_prop_barrel_1.parent = ob_cylinder
ob_prop_barrel_1.matrix_parent_inverse = Matrix(((0.6909, 0.4526, 0.0, -1.069), (-0.4526, 0.6909, 0.0, 2.445), (9.313e-10, 1.863e-09, 0.8259, 0.08282), (0.0, 0.0, 0.0, 1.0)))
ob_prop_barrel_1.location = (-0.5961, -0.4263, 1.385)
ob_prop_barrel_1.empty_image_offset = (0.0, 0.0)
ob_prop_barrel_1.lineart.crease_threshold = 0.0
ob_prop_smoke_1.parent = ob_cylinder
ob_prop_smoke_1.matrix_parent_inverse = Matrix(((0.6909, 0.4526, 0.0, -1.069), (-0.4526, 0.6909, 0.0, 2.445), (9.313e-10, 1.863e-09, 0.8259, 0.08282), (0.0, 0.0, 0.0, 1.0)))
ob_prop_smoke_1.location = (3.31, -0.2155, 12.1)
ob_prop_smoke_1.empty_image_offset = (0.0, 0.0)
ob_prop_smoke_1.lineart.crease_threshold = 0.0

# ---- collection membership
col_collection_1.objects.link(ob_cylinder)
col_collection_1.objects.link(ob_prop_fire_2)
col_collection_1.objects.link(ob_prop_fire_1)
col_collection_1.objects.link(ob_prop_barrel_2)
col_collection_1.objects.link(ob_prop_barrel_1)
col_collection_1.objects.link(ob_prop_smoke_1)

# ---- scene / render settings (as saved in the file)
scene.frame_start = 1; scene.frame_end = 250; scene.frame_set(1)
scene.render.engine = 'BLENDER_EEVEE_NEXT'
scene.render.resolution_percentage = 50
scene.render.dither_intensity = 0.0
scene.render.bake_margin = 4
scene.cycles.use_denoising = False
scene.cycles.samples = 128
scene.cycles.sampling_pattern = 'TABULATED_SOBOL'
scene.cycles.use_adaptive_sampling = False
scene.cycles.use_light_tree = False
scene.cycles.blur_glossy = 0.0
scene.cycles.sample_clamp_indirect = 0.0
scene.view_settings.view_transform = 'Standard'
bpy.context.view_layer.update()

# ---- added for rendering (the .blend has no active camera and no usable light): camera, sun
cam_auto = bpy.data.cameras.new('AutoCamera')
cam_auto.lens = 50.0
cam_auto.sensor_width = 36.0
cam_auto.clip_end = 1000.0
ob_auto_camera = bpy.data.objects.new('AutoCamera', cam_auto)
scene.collection.objects.link(ob_auto_camera)
ob_auto_camera.location = (17.0925, -20.8288, 19.1741)
ob_auto_camera.rotation_euler = (1.09748, -7.21219e-08, 0.694738)
scene.camera = ob_auto_camera
light_auto_sun = bpy.data.lights.new('AutoSun', 'SUN')
light_auto_sun.energy = 3.0
light_auto_sun.angle = 0.0523599
ob_auto_sun = bpy.data.objects.new('AutoSun', light_auto_sun)
scene.collection.objects.link(ob_auto_sun)
ob_auto_sun.rotation_euler = (0.872665, 0.174533, 0.523599)
bpy.context.view_layer.update()
